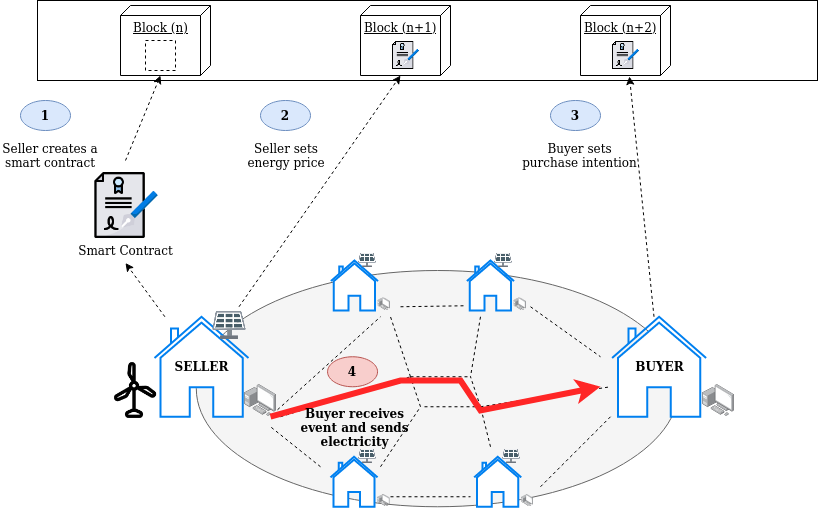

The diagram above was exported from draw.io. Its source (the exported page's mxGraphModel, read from the mxfile embedded in the PNG):
<mxGraphModel dx="1422" dy="820" grid="1" gridSize="10" guides="1" tooltips="1" connect="1" arrows="1" fold="1" page="1" pageScale="1" pageWidth="850" pageHeight="1100" math="0" shadow="0">
  <root>
    <mxCell id="0" />
    <mxCell id="1" parent="0" />
    <mxCell id="-vtqnmVL12ZdKn1YwLDW-74" value="" style="ellipse;whiteSpace=wrap;html=1;fillColor=#f5f5f5;strokeColor=#666666;fontColor=#333333;" vertex="1" parent="1">
      <mxGeometry x="215.8" y="280" width="482.4" height="236.26" as="geometry" />
    </mxCell>
    <mxCell id="-vtqnmVL12ZdKn1YwLDW-3" value="" style="html=1;verticalLabelPosition=bottom;align=center;labelBackgroundColor=#ffffff;verticalAlign=top;strokeWidth=2;strokeColor=#0080F0;shadow=0;dashed=0;shape=mxgraph.ios7.icons.home;" vertex="1" parent="1">
      <mxGeometry x="174" y="326.26" width="94" height="99.88" as="geometry" />
    </mxCell>
    <mxCell id="-vtqnmVL12ZdKn1YwLDW-4" value="" style="shape=image;html=1;verticalAlign=top;verticalLabelPosition=bottom;labelBackgroundColor=#ffffff;imageAspect=0;aspect=fixed;image=https://cdn3.iconfinder.com/data/icons/eco-flat-2/512/Energy_panel_solar-128.png" vertex="1" parent="1">
      <mxGeometry x="230" y="316.26" width="38" height="38" as="geometry" />
    </mxCell>
    <mxCell id="-vtqnmVL12ZdKn1YwLDW-107" style="edgeStyle=none;rounded=0;orthogonalLoop=1;jettySize=auto;html=1;entryX=0.5;entryY=1.126;entryDx=0;entryDy=0;dashed=1;entryPerimeter=0;" edge="1" parent="1" source="-vtqnmVL12ZdKn1YwLDW-3" target="-vtqnmVL12ZdKn1YwLDW-108">
      <mxGeometry relative="1" as="geometry" />
    </mxCell>
    <mxCell id="-vtqnmVL12ZdKn1YwLDW-17" value="" style="shape=image;html=1;verticalAlign=top;verticalLabelPosition=bottom;labelBackgroundColor=#ffffff;imageAspect=0;aspect=fixed;image=https://cdn0.iconfinder.com/data/icons/green-world/80/Green_World-01-128.png" vertex="1" parent="1">
      <mxGeometry x="120.00000000000001" y="366.26" width="68" height="68" as="geometry" />
    </mxCell>
    <mxCell id="-vtqnmVL12ZdKn1YwLDW-22" value="" style="points=[];aspect=fixed;html=1;align=center;shadow=0;dashed=0;image;image=img/lib/allied_telesis/computer_and_terminals/Personal_Computer_with_Server.svg;" vertex="1" parent="1">
      <mxGeometry x="264" y="393.74" width="32.4" height="32.4" as="geometry" />
    </mxCell>
    <mxCell id="-vtqnmVL12ZdKn1YwLDW-30" value="" style="rounded=0;whiteSpace=wrap;html=1;" vertex="1" parent="1">
      <mxGeometry x="57" y="10" width="780" height="80" as="geometry" />
    </mxCell>
    <mxCell id="-vtqnmVL12ZdKn1YwLDW-61" value="&lt;b&gt;SELLER&lt;/b&gt;" style="text;html=1;align=center;verticalAlign=middle;resizable=0;points=[];autosize=1;strokeColor=none;fillColor=none;" vertex="1" parent="1">
      <mxGeometry x="186" y="366.26" width="70" height="20" as="geometry" />
    </mxCell>
    <mxCell id="-vtqnmVL12ZdKn1YwLDW-62" value="" style="html=1;verticalLabelPosition=bottom;align=center;labelBackgroundColor=#ffffff;verticalAlign=top;strokeWidth=2;strokeColor=#0080F0;shadow=0;dashed=0;shape=mxgraph.ios7.icons.home;" vertex="1" parent="1">
      <mxGeometry x="631.6" y="326.26" width="94" height="99.88" as="geometry" />
    </mxCell>
    <mxCell id="-vtqnmVL12ZdKn1YwLDW-65" value="" style="points=[];aspect=fixed;html=1;align=center;shadow=0;dashed=0;image;image=img/lib/allied_telesis/computer_and_terminals/Personal_Computer_with_Server.svg;" vertex="1" parent="1">
      <mxGeometry x="721.6" y="393.74" width="32.4" height="32.4" as="geometry" />
    </mxCell>
    <mxCell id="-vtqnmVL12ZdKn1YwLDW-66" value="&lt;b&gt;BUYER&lt;/b&gt;" style="text;html=1;align=center;verticalAlign=middle;resizable=0;points=[];autosize=1;strokeColor=none;fillColor=none;" vertex="1" parent="1">
      <mxGeometry x="648.6" y="366.2" width="60" height="20" as="geometry" />
    </mxCell>
    <mxCell id="-vtqnmVL12ZdKn1YwLDW-67" value="" style="html=1;verticalLabelPosition=bottom;align=center;labelBackgroundColor=#ffffff;verticalAlign=top;strokeWidth=2;strokeColor=#0080F0;shadow=0;dashed=0;shape=mxgraph.ios7.icons.home;" vertex="1" parent="1">
      <mxGeometry x="350.42" y="270" width="47.06" height="50" as="geometry" />
    </mxCell>
    <mxCell id="-vtqnmVL12ZdKn1YwLDW-68" value="" style="shape=image;html=1;verticalAlign=top;verticalLabelPosition=bottom;labelBackgroundColor=#ffffff;imageAspect=0;aspect=fixed;image=https://cdn3.iconfinder.com/data/icons/eco-flat-2/512/Energy_panel_solar-128.png" vertex="1" parent="1">
      <mxGeometry x="377.48" y="260" width="20" height="20" as="geometry" />
    </mxCell>
    <mxCell id="-vtqnmVL12ZdKn1YwLDW-69" value="" style="points=[];aspect=fixed;html=1;align=center;shadow=0;dashed=0;image;image=img/lib/allied_telesis/computer_and_terminals/Personal_Computer_with_Server.svg;" vertex="1" parent="1">
      <mxGeometry x="397.48" y="307.48" width="12.52" height="12.52" as="geometry" />
    </mxCell>
    <mxCell id="-vtqnmVL12ZdKn1YwLDW-71" value="" style="html=1;verticalLabelPosition=bottom;align=center;labelBackgroundColor=#ffffff;verticalAlign=top;strokeWidth=2;strokeColor=#0080F0;shadow=0;dashed=0;shape=mxgraph.ios7.icons.home;" vertex="1" parent="1">
      <mxGeometry x="486.41" y="270" width="47.06" height="50" as="geometry" />
    </mxCell>
    <mxCell id="-vtqnmVL12ZdKn1YwLDW-72" value="" style="shape=image;html=1;verticalAlign=top;verticalLabelPosition=bottom;labelBackgroundColor=#ffffff;imageAspect=0;aspect=fixed;image=https://cdn3.iconfinder.com/data/icons/eco-flat-2/512/Energy_panel_solar-128.png" vertex="1" parent="1">
      <mxGeometry x="513.47" y="260" width="20" height="20" as="geometry" />
    </mxCell>
    <mxCell id="-vtqnmVL12ZdKn1YwLDW-73" value="" style="points=[];aspect=fixed;html=1;align=center;shadow=0;dashed=0;image;image=img/lib/allied_telesis/computer_and_terminals/Personal_Computer_with_Server.svg;" vertex="1" parent="1">
      <mxGeometry x="533.47" y="307.48" width="12.52" height="12.52" as="geometry" />
    </mxCell>
    <mxCell id="-vtqnmVL12ZdKn1YwLDW-75" value="" style="html=1;verticalLabelPosition=bottom;align=center;labelBackgroundColor=#ffffff;verticalAlign=top;strokeWidth=2;strokeColor=#0080F0;shadow=0;dashed=0;shape=mxgraph.ios7.icons.home;" vertex="1" parent="1">
      <mxGeometry x="350" y="466.26" width="47.06" height="50" as="geometry" />
    </mxCell>
    <mxCell id="-vtqnmVL12ZdKn1YwLDW-76" value="" style="shape=image;html=1;verticalAlign=top;verticalLabelPosition=bottom;labelBackgroundColor=#ffffff;imageAspect=0;aspect=fixed;image=https://cdn3.iconfinder.com/data/icons/eco-flat-2/512/Energy_panel_solar-128.png" vertex="1" parent="1">
      <mxGeometry x="377.06" y="456.26" width="20" height="20" as="geometry" />
    </mxCell>
    <mxCell id="-vtqnmVL12ZdKn1YwLDW-77" value="" style="points=[];aspect=fixed;html=1;align=center;shadow=0;dashed=0;image;image=img/lib/allied_telesis/computer_and_terminals/Personal_Computer_with_Server.svg;" vertex="1" parent="1">
      <mxGeometry x="397.06" y="503.74" width="12.52" height="12.52" as="geometry" />
    </mxCell>
    <mxCell id="-vtqnmVL12ZdKn1YwLDW-78" value="" style="html=1;verticalLabelPosition=bottom;align=center;labelBackgroundColor=#ffffff;verticalAlign=top;strokeWidth=2;strokeColor=#0080F0;shadow=0;dashed=0;shape=mxgraph.ios7.icons.home;" vertex="1" parent="1">
      <mxGeometry x="493.68" y="466.26" width="47.06" height="50" as="geometry" />
    </mxCell>
    <mxCell id="-vtqnmVL12ZdKn1YwLDW-79" value="" style="shape=image;html=1;verticalAlign=top;verticalLabelPosition=bottom;labelBackgroundColor=#ffffff;imageAspect=0;aspect=fixed;image=https://cdn3.iconfinder.com/data/icons/eco-flat-2/512/Energy_panel_solar-128.png" vertex="1" parent="1">
      <mxGeometry x="520.74" y="456.26" width="20" height="20" as="geometry" />
    </mxCell>
    <mxCell id="-vtqnmVL12ZdKn1YwLDW-80" value="" style="points=[];aspect=fixed;html=1;align=center;shadow=0;dashed=0;image;image=img/lib/allied_telesis/computer_and_terminals/Personal_Computer_with_Server.svg;" vertex="1" parent="1">
      <mxGeometry x="540.74" y="503.74" width="12.52" height="12.52" as="geometry" />
    </mxCell>
    <mxCell id="-vtqnmVL12ZdKn1YwLDW-81" value="" style="endArrow=none;html=1;rounded=0;dashed=1;exitX=1.019;exitY=0.788;exitDx=0;exitDy=0;exitPerimeter=0;" edge="1" parent="1" source="-vtqnmVL12ZdKn1YwLDW-22">
      <mxGeometry width="50" height="50" relative="1" as="geometry">
        <mxPoint x="380" y="356.26" as="sourcePoint" />
        <mxPoint x="400" y="326.26" as="targetPoint" />
      </mxGeometry>
    </mxCell>
    <mxCell id="-vtqnmVL12ZdKn1YwLDW-82" value="" style="endArrow=none;html=1;rounded=0;dashed=1;entryX=-0.009;entryY=0.905;entryDx=0;entryDy=0;entryPerimeter=0;" edge="1" parent="1" target="-vtqnmVL12ZdKn1YwLDW-71">
      <mxGeometry width="50" height="50" relative="1" as="geometry">
        <mxPoint x="420" y="316.26" as="sourcePoint" />
        <mxPoint x="440" y="316.26" as="targetPoint" />
      </mxGeometry>
    </mxCell>
    <mxCell id="-vtqnmVL12ZdKn1YwLDW-84" value="" style="endArrow=none;html=1;rounded=0;dashed=1;" edge="1" parent="1">
      <mxGeometry width="50" height="50" relative="1" as="geometry">
        <mxPoint x="300" y="426.26" as="sourcePoint" />
        <mxPoint x="430" y="386.26" as="targetPoint" />
      </mxGeometry>
    </mxCell>
    <mxCell id="-vtqnmVL12ZdKn1YwLDW-85" value="" style="endArrow=none;html=1;rounded=0;dashed=1;" edge="1" parent="1">
      <mxGeometry width="50" height="50" relative="1" as="geometry">
        <mxPoint x="550" y="316.26" as="sourcePoint" />
        <mxPoint x="620" y="366.26" as="targetPoint" />
      </mxGeometry>
    </mxCell>
    <mxCell id="-vtqnmVL12ZdKn1YwLDW-86" value="" style="endArrow=none;html=1;rounded=0;dashed=1;" edge="1" parent="1">
      <mxGeometry width="50" height="50" relative="1" as="geometry">
        <mxPoint x="410" y="506.26" as="sourcePoint" />
        <mxPoint x="490" y="506.26" as="targetPoint" />
      </mxGeometry>
    </mxCell>
    <mxCell id="-vtqnmVL12ZdKn1YwLDW-87" value="" style="endArrow=none;html=1;rounded=0;dashed=1;" edge="1" parent="1">
      <mxGeometry width="50" height="50" relative="1" as="geometry">
        <mxPoint x="340" y="476.26" as="sourcePoint" />
        <mxPoint x="290" y="436.26" as="targetPoint" />
      </mxGeometry>
    </mxCell>
    <mxCell id="-vtqnmVL12ZdKn1YwLDW-88" value="" style="endArrow=none;html=1;rounded=0;dashed=1;" edge="1" parent="1">
      <mxGeometry width="50" height="50" relative="1" as="geometry">
        <mxPoint x="560" y="496.26" as="sourcePoint" />
        <mxPoint x="630" y="426.26" as="targetPoint" />
      </mxGeometry>
    </mxCell>
    <mxCell id="-vtqnmVL12ZdKn1YwLDW-91" value="" style="endArrow=none;html=1;rounded=0;dashed=1;" edge="1" parent="1">
      <mxGeometry width="50" height="50" relative="1" as="geometry">
        <mxPoint x="430" y="386.26" as="sourcePoint" />
        <mxPoint x="490" y="386.26" as="targetPoint" />
      </mxGeometry>
    </mxCell>
    <mxCell id="-vtqnmVL12ZdKn1YwLDW-92" value="" style="endArrow=none;html=1;rounded=0;dashed=1;" edge="1" parent="1">
      <mxGeometry width="50" height="50" relative="1" as="geometry">
        <mxPoint x="444" y="416.26" as="sourcePoint" />
        <mxPoint x="504" y="416.26" as="targetPoint" />
      </mxGeometry>
    </mxCell>
    <mxCell id="-vtqnmVL12ZdKn1YwLDW-93" value="" style="endArrow=none;html=1;rounded=0;dashed=1;" edge="1" parent="1">
      <mxGeometry width="50" height="50" relative="1" as="geometry">
        <mxPoint x="440" y="416.26" as="sourcePoint" />
        <mxPoint x="430" y="386.26" as="targetPoint" />
      </mxGeometry>
    </mxCell>
    <mxCell id="-vtqnmVL12ZdKn1YwLDW-94" value="" style="endArrow=none;html=1;rounded=0;dashed=1;" edge="1" parent="1">
      <mxGeometry width="50" height="50" relative="1" as="geometry">
        <mxPoint x="500" y="416.26" as="sourcePoint" />
        <mxPoint x="490" y="386.26" as="targetPoint" />
      </mxGeometry>
    </mxCell>
    <mxCell id="-vtqnmVL12ZdKn1YwLDW-95" value="" style="endArrow=none;html=1;rounded=0;dashed=1;" edge="1" parent="1">
      <mxGeometry width="50" height="50" relative="1" as="geometry">
        <mxPoint x="500" y="326.26" as="sourcePoint" />
        <mxPoint x="490" y="386.26" as="targetPoint" />
      </mxGeometry>
    </mxCell>
    <mxCell id="-vtqnmVL12ZdKn1YwLDW-96" value="" style="endArrow=none;html=1;rounded=0;dashed=1;" edge="1" parent="1">
      <mxGeometry width="50" height="50" relative="1" as="geometry">
        <mxPoint x="500" y="416.26" as="sourcePoint" />
        <mxPoint x="630" y="396.26" as="targetPoint" />
      </mxGeometry>
    </mxCell>
    <mxCell id="-vtqnmVL12ZdKn1YwLDW-97" value="" style="endArrow=none;html=1;rounded=0;dashed=1;" edge="1" parent="1">
      <mxGeometry width="50" height="50" relative="1" as="geometry">
        <mxPoint x="510" y="456.26" as="sourcePoint" />
        <mxPoint x="500" y="416.26" as="targetPoint" />
      </mxGeometry>
    </mxCell>
    <mxCell id="-vtqnmVL12ZdKn1YwLDW-100" value="" style="endArrow=none;html=1;rounded=0;dashed=1;" edge="1" parent="1">
      <mxGeometry width="50" height="50" relative="1" as="geometry">
        <mxPoint x="400" y="476.26" as="sourcePoint" />
        <mxPoint x="440" y="416.26" as="targetPoint" />
      </mxGeometry>
    </mxCell>
    <mxCell id="-vtqnmVL12ZdKn1YwLDW-101" value="" style="endArrow=none;html=1;rounded=0;dashed=1;" edge="1" parent="1">
      <mxGeometry width="50" height="50" relative="1" as="geometry">
        <mxPoint x="430" y="386.26" as="sourcePoint" />
        <mxPoint x="410" y="326.26" as="targetPoint" />
      </mxGeometry>
    </mxCell>
    <mxCell id="-vtqnmVL12ZdKn1YwLDW-114" style="edgeStyle=none;rounded=0;orthogonalLoop=1;jettySize=auto;html=1;entryX=0;entryY=0;entryDx=70;entryDy=50;entryPerimeter=0;dashed=1;" edge="1" parent="1" target="-vtqnmVL12ZdKn1YwLDW-110">
      <mxGeometry relative="1" as="geometry">
        <mxPoint x="145" y="170" as="sourcePoint" />
      </mxGeometry>
    </mxCell>
    <mxCell id="-vtqnmVL12ZdKn1YwLDW-105" value="" style="shape=image;html=1;verticalAlign=top;verticalLabelPosition=bottom;labelBackgroundColor=#ffffff;imageAspect=0;aspect=fixed;image=https://cdn4.iconfinder.com/data/icons/success-filloutline/64/contract-agreement-document-pen-certification-128.png" vertex="1" parent="1">
      <mxGeometry x="110" y="180" width="70" height="70" as="geometry" />
    </mxCell>
    <mxCell id="-vtqnmVL12ZdKn1YwLDW-108" value="Smart Contract" style="text;html=1;align=center;verticalAlign=middle;resizable=0;points=[];autosize=1;strokeColor=none;fillColor=none;" vertex="1" parent="1">
      <mxGeometry x="90" y="250.00000000000003" width="110" height="20" as="geometry" />
    </mxCell>
    <mxCell id="-vtqnmVL12ZdKn1YwLDW-110" value="&lt;div align=&quot;center&quot;&gt;Block (n)&lt;/div&gt;" style="verticalAlign=top;align=center;spacingTop=8;spacingLeft=2;spacingRight=12;shape=cube;size=10;direction=south;fontStyle=4;html=1;" vertex="1" parent="1">
      <mxGeometry x="140" y="15" width="90" height="70" as="geometry" />
    </mxCell>
    <mxCell id="-vtqnmVL12ZdKn1YwLDW-111" value="Block (n+1)" style="verticalAlign=top;align=left;spacingTop=8;spacingLeft=2;spacingRight=12;shape=cube;size=10;direction=south;fontStyle=4;html=1;" vertex="1" parent="1">
      <mxGeometry x="380" y="15" width="90" height="70" as="geometry" />
    </mxCell>
    <mxCell id="-vtqnmVL12ZdKn1YwLDW-112" value="Block (n+2)" style="verticalAlign=top;align=left;spacingTop=8;spacingLeft=2;spacingRight=12;shape=cube;size=10;direction=south;fontStyle=4;html=1;" vertex="1" parent="1">
      <mxGeometry x="600" y="15" width="90" height="70" as="geometry" />
    </mxCell>
    <mxCell id="-vtqnmVL12ZdKn1YwLDW-113" value="" style="rounded=0;whiteSpace=wrap;html=1;dashed=1;" vertex="1" parent="1">
      <mxGeometry x="165" y="50" width="30" height="30" as="geometry" />
    </mxCell>
    <mxCell id="-vtqnmVL12ZdKn1YwLDW-115" value="" style="shape=image;html=1;verticalAlign=top;verticalLabelPosition=bottom;labelBackgroundColor=#ffffff;imageAspect=0;aspect=fixed;image=https://cdn4.iconfinder.com/data/icons/success-filloutline/64/contract-agreement-document-pen-certification-128.png" vertex="1" parent="1">
      <mxGeometry x="409.58" y="50" width="30" height="30" as="geometry" />
    </mxCell>
    <mxCell id="-vtqnmVL12ZdKn1YwLDW-116" value="" style="shape=image;html=1;verticalAlign=top;verticalLabelPosition=bottom;labelBackgroundColor=#ffffff;imageAspect=0;aspect=fixed;image=https://cdn4.iconfinder.com/data/icons/success-filloutline/64/contract-agreement-document-pen-certification-128.png" vertex="1" parent="1">
      <mxGeometry x="630" y="50" width="30" height="30" as="geometry" />
    </mxCell>
    <mxCell id="-vtqnmVL12ZdKn1YwLDW-117" value="&lt;b&gt;1&lt;/b&gt;" style="ellipse;whiteSpace=wrap;html=1;align=center;fillColor=#dae8fc;strokeColor=#6c8ebf;" vertex="1" parent="1">
      <mxGeometry x="40" y="110" width="50" height="30" as="geometry" />
    </mxCell>
    <mxCell id="-vtqnmVL12ZdKn1YwLDW-118" style="edgeStyle=none;rounded=0;orthogonalLoop=1;jettySize=auto;html=1;entryX=0;entryY=0;entryDx=70;entryDy=50;dashed=1;entryPerimeter=0;exitX=0.75;exitY=0;exitDx=0;exitDy=0;" edge="1" parent="1" source="-vtqnmVL12ZdKn1YwLDW-4" target="-vtqnmVL12ZdKn1YwLDW-111">
      <mxGeometry relative="1" as="geometry">
        <mxPoint x="230" y="300" as="sourcePoint" />
        <mxPoint x="155" y="282.52" as="targetPoint" />
      </mxGeometry>
    </mxCell>
    <mxCell id="-vtqnmVL12ZdKn1YwLDW-119" value="&lt;b&gt;2&lt;/b&gt;" style="ellipse;whiteSpace=wrap;html=1;align=center;fillColor=#dae8fc;strokeColor=#6c8ebf;" vertex="1" parent="1">
      <mxGeometry x="280" y="110" width="50" height="30" as="geometry" />
    </mxCell>
    <mxCell id="-vtqnmVL12ZdKn1YwLDW-120" value="Seller creates a smart contract" style="text;html=1;strokeColor=none;fillColor=none;align=center;verticalAlign=middle;whiteSpace=wrap;rounded=0;" vertex="1" parent="1">
      <mxGeometry x="20" y="150" width="100" height="30" as="geometry" />
    </mxCell>
    <mxCell id="-vtqnmVL12ZdKn1YwLDW-121" value="Seller sets energy price" style="text;html=1;strokeColor=none;fillColor=none;align=center;verticalAlign=middle;whiteSpace=wrap;rounded=0;" vertex="1" parent="1">
      <mxGeometry x="256" y="150" width="100" height="30" as="geometry" />
    </mxCell>
    <mxCell id="-vtqnmVL12ZdKn1YwLDW-122" style="edgeStyle=none;rounded=0;orthogonalLoop=1;jettySize=auto;html=1;entryX=1.014;entryY=0.456;entryDx=0;entryDy=0;dashed=1;entryPerimeter=0;" edge="1" parent="1" source="-vtqnmVL12ZdKn1YwLDW-62" target="-vtqnmVL12ZdKn1YwLDW-112">
      <mxGeometry relative="1" as="geometry">
        <mxPoint x="268.5" y="326.26" as="sourcePoint" />
        <mxPoint x="430" y="95" as="targetPoint" />
      </mxGeometry>
    </mxCell>
    <mxCell id="-vtqnmVL12ZdKn1YwLDW-123" value="3" style="ellipse;whiteSpace=wrap;html=1;align=center;fillColor=#dae8fc;strokeColor=#6c8ebf;fontStyle=1" vertex="1" parent="1">
      <mxGeometry x="570" y="110" width="50" height="30" as="geometry" />
    </mxCell>
    <mxCell id="-vtqnmVL12ZdKn1YwLDW-124" value="Buyer sets purchase intention" style="text;html=1;strokeColor=none;fillColor=none;align=center;verticalAlign=middle;whiteSpace=wrap;rounded=0;" vertex="1" parent="1">
      <mxGeometry x="538.6" y="150" width="121.4" height="30" as="geometry" />
    </mxCell>
    <mxCell id="-vtqnmVL12ZdKn1YwLDW-126" value="" style="endArrow=classic;html=1;rounded=0;fillColor=#f8cecc;strokeColor=#FF2626;strokeWidth=6;" edge="1" parent="1">
      <mxGeometry width="50" height="50" relative="1" as="geometry">
        <mxPoint x="290" y="426.14" as="sourcePoint" />
        <mxPoint x="620" y="396.14" as="targetPoint" />
        <Array as="points">
          <mxPoint x="420" y="390" />
          <mxPoint x="480" y="390" />
          <mxPoint x="500" y="420" />
        </Array>
      </mxGeometry>
    </mxCell>
    <mxCell id="-vtqnmVL12ZdKn1YwLDW-127" value="4" style="ellipse;whiteSpace=wrap;html=1;align=center;fillColor=#f8cecc;strokeColor=#b85450;fontStyle=1" vertex="1" parent="1">
      <mxGeometry x="347.06" y="366.26" width="50" height="30" as="geometry" />
    </mxCell>
    <mxCell id="-vtqnmVL12ZdKn1YwLDW-128" value="Buyer receives event and sends electricity" style="text;html=1;strokeColor=none;fillColor=none;align=center;verticalAlign=middle;whiteSpace=wrap;rounded=0;fontStyle=1" vertex="1" parent="1">
      <mxGeometry x="314.25" y="422" width="121.4" height="30" as="geometry" />
    </mxCell>
  </root>
</mxGraphModel>